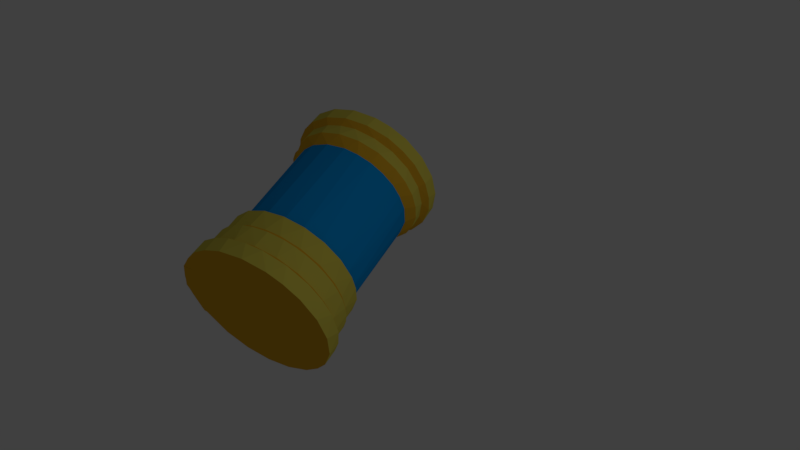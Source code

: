 # Source: life_tank.blend  (saved by Blender 2.79.0; exported with 4.5.12 LTS)
import bpy
from mathutils import Matrix  # noqa: F401  (used for matrix-valued properties, if any)

bpy.ops.wm.read_factory_settings(use_empty=True)
scene = bpy.context.scene
scene.name = 'Scene'

# ---- collections
col_collection_1 = bpy.data.collections.new('Collection 1'); scene.collection.children.link(col_collection_1)

# ---- materials (node trees are filled in below, after node groups)
mat_material_001 = bpy.data.materials.new('Material.001')
mat_material_001.alpha_threshold = 0.0
mat_material_001.use_transparent_shadow = False
mat_material_001.diffuse_color = (0.7991, 0.4342, 0.02519, 1.0)
mat_material_001.roughness = 0.5
mat_material_001.specular_intensity = 0.0
mat_material_002 = bpy.data.materials.new('Material.002')
mat_material_002.alpha_threshold = 0.0
mat_material_002.use_transparent_shadow = False
mat_material_002.diffuse_color = (0.04971, 0.4233, 0.7991, 1.0)
mat_material_002.roughness = 0.5
mat_material_002.specular_intensity = 0.0
mat_material_003 = bpy.data.materials.new('Material.003')
mat_material_003.alpha_threshold = 0.0
mat_material_003.use_transparent_shadow = False
mat_material_003.diffuse_color = (0.723, 0.619, 0.08508, 1.0)
mat_material_003.specular_color = (1.0, 0.9047, 0.2542)
mat_material_003.roughness = 0.5
mat_material_003.specular_intensity = 0.0
mat_material_004 = bpy.data.materials.new('Material.004')
mat_material_004.alpha_threshold = 0.0
mat_material_004.use_transparent_shadow = False
mat_material_004.diffuse_color = (0.0137, 0.1845, 0.7991, 1.0)
mat_material_004.roughness = 0.5
mat_material_004.specular_intensity = 0.0
mat_material_005 = bpy.data.materials.new('Material.005')
mat_material_005.alpha_threshold = 0.0
mat_material_005.use_transparent_shadow = False
mat_material_005.diffuse_color = (0.004025, 0.3185, 0.7991, 1.0)
mat_material_005.roughness = 0.5
mat_material_005.specular_intensity = 0.0

# ---- material node trees

# ---- world
world_world = bpy.data.worlds.new('World'); scene.world = world_world
world_world.color = (0.05088, 0.05088, 0.05088)
world_world.use_sun_shadow = False
world_world.sun_shadow_jitter_overblur = 0.0
world_world.cycles.sampling_method = 'MANUAL'

# ---- cameras
cam_camera = bpy.data.cameras.new('Camera')
cam_camera.clip_end = 100.0
cam_camera.lens = 35.0
cam_camera.sensor_width = 32.0
cam_camera.sensor_height = 18.0
cam_camera.ortho_scale = 7.314
cam_camera.dof.focus_distance = 0.0
cam_camera.dof.aperture_fstop = 128.0

# ---- lights
light_lamp = bpy.data.lights.new('Lamp', 'POINT')
light_lamp.transmission_factor = 0.0
light_lamp.cutoff_distance = 30.0
light_lamp.energy = 100.0
light_lamp.shadow_buffer_clip_start = 1.001
light_lamp.shadow_soft_size = 0.1
light_lamp.shadow_maximum_resolution = 0.006
light_lamp.use_absolute_resolution = True

# ---- meshes
me_cylinder = bpy.data.meshes.new('Cylinder')
me_cylinder.from_pydata([(0.0, 1.0, -0.03489), (0.2205, 0.9783, -0.2381), (0.2451, 0.9724, -0.03552), (0.454, 0.891, -0.2381), (0.454, 0.891, -0.03489), (0.6405, 0.7715, -0.2381), (0.6618, 0.7533, -0.03485), (0.809, 0.5878, -0.2381), (0.9511, 0.309, -0.03489), (0.9908, 0.1522, -0.0567), (0.9909, -0.1534, -0.05675), (0.9511, -0.309, -0.03489), (0.8661, -0.5105, -0.03536), (0.6618, -0.7534, -0.2381), (0.6405, -0.7715, -0.03485), (0.3967, -0.921, -0.2381), (0.3708, -0.9317, -0.03485), (0.09263, -0.9985, -0.2381), (0.0647, -1.001, -0.03485), (-0.2205, -0.9783, -0.2381), (-0.2451, -0.9724, -0.03552), (-0.512, -0.8623, -0.2381), (-0.454, -0.891, -0.03489), (-0.7071, -0.7071, -0.2381), (-0.6599, -0.7551, -0.03552), (-0.8476, -0.5358, -0.2381), (-0.8588, -0.518, -0.03459), (-0.9717, -0.2477, -0.2381), (-0.9511, -0.309, -0.03489), (-1.001, 0.06471, -0.2381), (-1.001, -0.0647, -0.03485), (-0.9317, 0.3708, -0.2381), (-0.9724, 0.2451, -0.03552), (-0.891, 0.454, -0.03489), (-0.7715, 0.6405, -0.2381), (-0.7533, 0.6618, -0.03485), (-0.5878, 0.809, -0.2381), (-0.3967, 0.921, -0.2381), (-0.512, 0.8622, -0.03485), (-0.09263, 0.9985, -0.2381), (-0.2204, 0.9782, -0.03485), (-0.06235, 0.9264, 0.01668), (0.2254, 0.9007, 0.01803), (0.4941, 0.7861, 0.01668), (0.7103, 0.5981, 0.01753), (0.8602, 0.3497, 0.01693), (0.9145, 0.1448, 0.01726), (0.8659, -0.3372, 0.0158), (0.7018, -0.608, 0.01753), (0.5442, -0.7491, 0.01726), (0.3493, -0.8604, 0.01753), (0.06633, -0.9262, 0.01753), (-0.2254, -0.9007, 0.01803), (-0.4941, -0.7861, 0.01668), (-0.7118, -0.5963, 0.01803), (-0.8618, -0.3456, 0.01668), (-0.9145, -0.1448, 0.01726), (-0.9245, 0.08577, 0.01729), (-0.8537, 0.365, 0.01668), (-0.7491, 0.5442, 0.01726), (-0.5931, 0.7144, 0.01729), (-0.3433, 0.8627, 0.01729), (0.1448, 0.9145, 0.2544), (0.9145, -0.1448, 0.2367), (0.7491, -0.5442, 0.2544), (-0.8806, -0.2861, 0.2544), (-0.07649, 0.9255, 0.2531), (0.2861, 0.8806, 0.2544), (0.4203, 0.825, 0.2544), (0.5442, 0.7491, 0.2544), (0.6547, 0.6547, 0.2544), (0.7491, 0.5442, 0.2544), (0.825, 0.4203, 0.2544), (0.8806, 0.2861, 0.2544), (0.9148, 0.145, 0.4468), (0.9258, 0.000198, 0.3839), (0.9145, -0.1448, 0.4471), (0.8806, -0.2861, 0.2544), (0.825, -0.4203, 0.2544), (0.6547, -0.6547, 0.2544), (0.5442, -0.7491, 0.2544), (0.4203, -0.825, 0.2544), (0.2861, -0.8806, 0.2544), (0.1448, -0.9145, 0.2544), (-5.357e-07, -0.9259, 0.2544), (-0.1448, -0.9145, 0.2544), (-0.2861, -0.8806, 0.2544), (-0.4203, -0.825, 0.2544), (-0.5442, -0.7491, 0.2544), (-0.6547, -0.6547, 0.2544), (-0.7491, -0.5442, 0.2544), (-0.825, -0.4203, 0.2544), (-0.9145, -0.1448, 0.2544), (-0.9259, 1.199e-06, 0.2544), (-0.9145, 0.1448, 0.2544), (-0.8806, 0.2861, 0.2544), (-0.825, 0.4203, 0.2544), (-0.7491, 0.5442, 0.2544), (-0.6547, 0.6547, 0.2544), (-0.5442, 0.7491, 0.2544), (-0.4203, 0.825, 0.2544), (-0.2861, 0.8806, 0.2544), (4.772e-09, 0.8899, 0.2966), (0.2169, 0.8657, 0.2956), (0.4692, 0.7593, 0.2968), (0.6809, 0.5771, 0.2968), (0.7929, 0.404, 0.2966), (0.8464, 0.275, 0.2966), (0.879, 0.1392, 0.4892), (0.8899, -1.022e-07, 0.4277), (0.879, -0.1392, 0.4892), (0.8464, -0.275, 0.2966), (0.7573, -0.4722, 0.2978), (0.5728, -0.6843, 0.2956), (0.404, -0.7929, 0.2966), (0.1962, -0.8706, 0.2966), (-0.07886, -0.8889, 0.2956), (-0.275, -0.8464, 0.2966), (-0.4738, -0.7563, 0.2956), (-0.6809, -0.5771, 0.2968), (-0.8271, -0.3352, 0.2978), (-0.8903, -0.06117, 0.2956), (-0.879, 0.1392, 0.2966), (-0.8211, 0.3497, 0.2956), (-0.6741, 0.5848, 0.2978), (-0.4556, 0.7673, 0.2966), (-0.1997, 0.8698, 0.2956), (-0.08244, 0.8886, 0.5489), (0.1962, 0.8706, 0.5489), (0.4556, 0.7673, 0.5489), (0.6704, 0.589, 0.5489), (0.8254, 0.3419, 0.5489), (0.8899, 0.05075, 0.5489), (0.8707, -0.1955, 0.5489), (0.7673, -0.4556, 0.5489), (0.589, -0.6704, 0.5489), (0.404, -0.7929, 0.5489), (0.2204, -0.8648, 0.5489), (-7.228e-07, -0.8899, 0.5489), (-0.2081, -0.8669, 0.5489), (-0.4556, -0.7673, 0.5489), (-0.6293, -0.6293, 0.5489), (-0.7543, -0.4769, 0.5489), (-0.8648, -0.2204, 0.5489), (-0.8899, 1.326e-06, 0.5489), (-0.8706, 0.1962, 0.5489), (-0.7673, 0.4556, 0.5489), (-0.589, 0.6704, 0.5489), (-0.353, 0.8196, 0.5489), (0.9202, 0.05552, 0.4471), (0.8844, 0.05271, 0.4892), (0.9202, -0.06099, 0.4471), (0.8844, -0.05817, 0.4892), (1.045, -0.001233, -0.2386), (1.019, -0.1032, -0.2366), (1.022, -0.09926, 0.00604), (0.9145, 0.1448, 0.2367), (1.027, -0.0003999, 0.2844), (1.047, -0.003147, 0.1266), (0.9144, -0.1453, 0.01731), (1.019, -0.09519, 0.1857), (1.022, 0.157, -0.2261), (1.018, 0.1058, -0.02332), (1.012, -0.1562, -0.2365), (1.02, -0.1477, 0.02243), (1.019, 0.1112, -0.2358), (1.019, 0.1423, 0.1917), (1.02, -0.1443, 0.193), (1.019, 0.1032, 0.184), (1.032, 0.0005228, 0.3393), (0.8928, 0.4483, -0.07203), (0.9511, 0.309, -0.06321), (0.9879, 0.1563, -0.2381), (0.9352, -0.3512, -0.06161), (0.8925, -0.4501, -0.07717), (0.8941, -0.455, -0.2381), (0.8282, -0.3824, -0.238), (0.8748, 0.4924, -0.03539), (0.7664, 0.3824, -0.238), (0.9001, 0.4534, -0.2381), (0.922, -0.454, -0.2381), (0.9229, 0.4508, -0.07665), (1.019, 0.1524, -0.0632), (0.9573, 0.3694, -0.105), (0.9732, 0.3349, -0.06204), (1.019, -0.1537, -0.0632), (0.9724, -0.3368, -0.06214), (0.9234, -0.4512, -0.07669), (0.9503, -0.3836, -0.2373), (0.9506, 0.3841, -0.237), (0.9472, 0.3808, -0.2382), (1.015, 0.1563, -0.235), (1.016, -0.1541, -0.09942), (0.9472, -0.3807, -0.2382), (0.96, -0.3795, -0.1619), (1.014, 0.1537, -0.09891), (0.9592, 0.3796, -0.168), (0.9589, -0.3724, -0.1034), (-0.05563, 0.8603, 0.5489), (0.2129, 0.8354, 0.5489), (0.4607, 0.7287, 0.5489), (0.6633, 0.5507, 0.5489), (0.801, 0.3187, 0.5489), (0.8603, 0.05563, 0.5489), (0.8354, -0.2129, 0.5489), (0.7287, -0.4607, 0.5489), (0.5507, -0.6633, 0.5489), (0.3187, -0.801, 0.5489), (0.1345, -0.8491, 0.5489), (-0.07964, -0.8584, 0.5489), (-0.2657, -0.8176, 0.5489), (-0.4607, -0.7287, 0.5489), (-0.6633, -0.5507, 0.5489), (-0.801, -0.3187, 0.5489), (-0.8491, -0.1345, 0.5489), (-0.8584, 0.07964, 0.5489), (-0.8176, 0.2657, 0.5489), (-0.7287, 0.4607, 0.5489), (-0.6079, 0.6079, 0.5489), (-0.4401, 0.7413, 0.5489), (-0.2657, 0.8176, 0.5489), (-0.07963, 0.8584, 0.4964), (0.1895, 0.841, 0.4964), (0.4401, 0.7413, 0.4964), (0.6476, 0.569, 0.4964), (0.7918, 0.341, 0.4964), (0.8491, 0.1345, 0.4964), (0.8603, -0.05563, 0.4964), (0.801, -0.3187, 0.4964), (0.6955, -0.5053, 0.4964), (0.569, -0.6476, 0.4964), (0.341, -0.7918, 0.4964), (0.1345, -0.8491, 0.4964), (-0.05563, -0.8603, 0.4964), (-0.2657, -0.8176, 0.4964), (-0.4401, -0.7413, 0.4964), (-0.6476, -0.569, 0.4964), (-0.7918, -0.341, 0.4964), (-0.8491, -0.1345, 0.4964), (-0.8603, 0.05563, 0.4964), (-0.8176, 0.2657, 0.4964), (-0.7413, 0.4401, 0.4964), (-0.569, 0.6476, 0.4964), (-0.341, 0.7918, 0.4964), (0.0006247, -0.01668, 0.6794), (0.3642, -0.2809, 0.9571), (-0.1383, -0.4441, 0.9571), (-0.4488, -0.01668, 0.9571), (-0.1383, 0.4108, 0.9571), (0.3642, 0.2475, 0.9571), (0.1395, -0.4441, 1.407), (-0.363, -0.2809, 1.407), (-0.363, 0.2475, 1.407), (0.1395, 0.4108, 1.407), (0.4501, -0.01668, 1.407), (0.0006247, -0.01668, 1.684), (-0.08101, -0.2679, 0.7544), (0.2143, -0.172, 0.7544), (0.1327, -0.4232, 0.9177), (0.4281, -0.01668, 0.9177), (0.2143, 0.1386, 0.7544), (-0.2635, -0.01668, 0.7544), (-0.3452, -0.2679, 0.9177), (-0.08101, 0.2346, 0.7544), (-0.3452, 0.2346, 0.9177), (0.1327, 0.3898, 0.9177), (0.4785, -0.172, 1.182), (0.4785, 0.1386, 1.182), (0.0006247, -0.5192, 1.182), (0.296, -0.4232, 1.182), (-0.4773, -0.172, 1.182), (-0.2947, -0.4232, 1.182), (-0.2947, 0.3898, 1.182), (-0.4773, 0.1386, 1.182), (0.296, 0.3898, 1.182), (0.0006247, 0.4858, 1.182), (0.3464, -0.2679, 1.446), (-0.1315, -0.4232, 1.446), (-0.4268, -0.01668, 1.446), (-0.1315, 0.3898, 1.446), (0.3464, 0.2346, 1.446), (0.08226, -0.2679, 1.609), (0.2648, -0.01668, 1.609), (-0.2131, -0.172, 1.609), (-0.2131, 0.1386, 1.609), (0.08226, 0.2346, 1.609), (-0.05274, 0.8157, 0.4964), (0.2019, 0.7921, 0.4964), (0.4368, 0.6909, 0.4964), (0.5764, 0.5764, 0.4964), (0.7029, 0.4173, 0.4964), (0.7752, 0.2519, 0.4964), (0.8157, 0.05274, 0.4964), (0.8051, -0.1275, 0.4964), (0.7507, -0.3233, 0.4964), (0.6141, -0.5395, 0.4964), (0.4173, -0.7029, 0.4964), (0.1797, -0.7974, 0.4964), (-0.07551, -0.8139, 0.4964), (-0.3233, -0.7507, 0.4964), (-0.5395, -0.6141, 0.4964), (-0.6595, -0.4791, 0.4964), (-0.7595, -0.3022, 0.4964), (-0.8157, -0.05274, 0.4964), (-0.7921, 0.2019, 0.4964), (-0.6909, 0.4368, 0.4964), (-0.5221, 0.6289, 0.4964), (-0.3022, 0.7595, 0.4964), (-0.07189, 0.8143, 1.871), (0.1851, 0.7962, 1.869), (0.4205, 0.701, 1.871), (0.5764, 0.5764, 1.87), (0.6929, 0.4337, 1.871), (0.7921, 0.2019, 1.87), (0.8157, -0.05274, 1.87), (0.7595, -0.3022, 1.87), (0.6289, -0.5221, 1.87), (0.4791, -0.6595, 1.87), (0.32, -0.7522, 1.871), (0.1275, -0.8051, 1.87), (-0.05638, -0.8155, 1.871), (-0.2519, -0.7752, 1.87), (-0.4205, -0.701, 1.871), (-0.5764, -0.5764, 1.87), (-0.6929, -0.4337, 1.871), (-0.7935, -0.1966, 1.869), (-0.8155, 0.05638, 1.871), (-0.7752, 0.2519, 1.87), (-0.701, 0.4205, 1.871), (-0.5764, 0.5764, 1.87), (-0.4291, 0.6959, 1.87), (-0.2519, 0.7752, 1.87), (0.06487, 0.9021, 1.993), (0.3431, 0.8389, 1.996), (0.59, 0.6869, 1.994), (0.7304, 0.5307, 1.994), (0.8602, 0.2822, 1.994), (0.8917, 0.1412, 1.994), (0.9033, -0.07515, 1.996), (0.8586, -0.279, 1.994), (0.7344, -0.5301, 1.994), (0.6384, -0.6384, 1.994), (0.4657, -0.7764, 1.996), (0.279, -0.8586, 1.994), (0.06244, -0.9032, 1.996), (-0.1412, -0.8917, 1.994), (-0.3544, -0.8331, 1.996), (-0.5307, -0.7304, 1.994), (-0.694, -0.5814, 1.996), (-0.8044, -0.4099, 1.994), (-0.8823, -0.203, 1.996), (-0.9028, 1.336e-06, 1.994), (-0.8809, 0.2052, 1.993), (-0.8044, 0.4099, 1.994), (-0.6917, 0.5827, 1.993), (-0.477, 0.7707, 1.996), (-0.2089, 0.8811, 1.994), (0.1412, 0.8917, 2.145), (-0.07111, 0.9036, 2.147), (0.3461, 0.8356, 2.145), (0.5886, 0.6892, 2.145), (0.7734, 0.4689, 2.144), (0.8586, 0.279, 2.145), (0.9015, 0.08363, 2.145), (0.8917, -0.1412, 2.145), (0.8356, -0.3461, 2.145), (0.6966, -0.5783, 2.145), (0.4802, -0.7676, 2.144), (0.2171, -0.879, 2.145), (-6.957e-07, -0.9028, 2.145), (-0.2056, -0.8818, 2.145), (-0.4644, -0.7772, 2.146), (-0.683, -0.5943, 2.144), (-0.8342, -0.3519, 2.145), (-0.9017, -0.08105, 2.146), (-0.8813, 0.2116, 2.145), (-0.7652, 0.4838, 2.145), (-0.5783, 0.6966, 2.145), (-0.3421, 0.8372, 2.144), (0.08812, 0.9803, 2.206), (0.385, 0.9058, 2.204), (0.6475, 0.7413, 2.206), (0.794, 0.5769, 2.205), (0.9145, 0.3639, 2.205), (0.9694, 0.1535, 2.205), (0.9802, -0.07714, 2.205), (0.9334, -0.3033, 2.205), (0.8344, -0.522, 2.204), (0.635, -0.7507, 2.204), (0.3867, -0.9051, 2.206), (0.09092, -0.98, 2.205), (-0.2164, -0.9601, 2.205), (-0.4456, -0.8745, 2.205), (-0.6441, -0.7443, 2.205), (-0.8359, -0.5177, 2.204), (-0.9574, -0.2328, 2.206), (-0.9815, 1.421e-06, 2.205), (-0.9544, 0.2404, 2.206), (-0.8359, 0.5197, 2.205), (-0.694, 0.694, 2.205), (-0.5049, 0.8449, 2.206), (-0.2209, 0.9591, 2.204), (0.06752, 0.9819, 2.376), (0.3697, 0.9122, 2.376), (0.6335, 0.7533, 2.376), (0.8353, 0.5207, 2.376), (0.9553, 0.2371, 2.376), (0.9815, -1.551e-07, 2.376), (0.9561, -0.2295, 2.376), (0.8443, -0.506, 2.376), (0.694, -0.694, 2.376), (0.5025, -0.8463, 2.376), (0.2187, -0.9596, 2.375), (-0.08692, -0.9804, 2.376), (-0.3763, -0.9084, 2.376), (-0.5769, -0.794, 2.376), (-0.7558, -0.6305, 2.375), (-0.9122, -0.3697, 2.376), (-0.9799, -0.08116, 2.376), (-0.9601, 0.2164, 2.376), (-0.8463, 0.5025, 2.376), (-0.6496, 0.7394, 2.376), (-0.4456, 0.8745, 2.376), (-0.2408, 0.9543, 2.375), (-0.06215, 0.9162, 2.418), (0.2097, 0.8937, 2.418), (0.4779, 0.7854, 2.418), (0.6949, 0.5998, 2.418), (0.8482, 0.3545, 2.418), (0.9163, 0.06677, 2.418), (0.8928, -0.2144, 2.419), (0.8161, -0.4158, 2.418), (0.7011, -0.5925, 2.418), (0.5384, -0.741, 2.418), (0.3467, -0.8508, 2.418), (0.06677, -0.9163, 2.418), (-0.2144, -0.8928, 2.419), (-0.4158, -0.8161, 2.418), (-0.596, -0.6978, 2.418), (-0.7841, -0.4805, 2.418), (-0.8923, -0.2142, 2.418), (-0.916, 1.353e-06, 2.418), (-0.8946, 0.2093, 2.418), (-0.7861, 0.4755, 2.418), (-0.5948, 0.701, 2.418), (-0.3396, 0.8534, 2.418), (-0.08202, 0.8841, 2.37), (0.2075, 0.8643, 2.37), (0.4635, 0.7563, 2.37), (0.6759, 0.5773, 2.37), (0.8472, 0.2753, 2.37), (0.886, -0.05729, 2.37), (0.8421, -0.2736, 2.37), (0.7113, -0.5387, 2.37), (0.4635, -0.7563, 2.37), (0.2193, -0.8603, 2.37), (-0.05729, -0.886, 2.37), (-0.3893, -0.8029, 2.37), (-0.7113, -0.5387, 2.37), (-0.8643, -0.2075, 2.37), (-0.8784, 0.157, 2.37), (-0.7505, 0.4744, 2.37), (-0.5761, 0.6745, 2.37), (-0.3512, 0.8154, 2.37), (-0.1617, 0.7468, 2.37), (0.2487, 0.7169, 2.37), (0.4984, 0.5673, 2.37), (0.675, 0.3439, 2.37), (0.7537, 0.05931, 2.37), (0.6992, -0.3082, 2.37), (0.4338, -0.6226, 2.37), (0.04285, -0.7629, 2.37), (-0.3578, -0.6692, 2.37), (-0.5736, -0.4899, 2.37), (-0.7388, -0.195, 2.37), (-0.7231, 0.235, 2.37), (-0.5259, 0.5471, 2.37), (-0.1866, 0.7069, 2.39), (0.1689, 0.7033, 2.389), (0.4261, 0.5864, 2.389), (0.6107, 0.3861, 2.389), (0.7147, 0.1278, 2.389), (0.6949, -0.2107, 2.389), (0.4872, -0.5451, 2.39), (0.07369, -0.7273, 2.39), (-0.2768, -0.6683, 2.389), (-0.5235, -0.5031, 2.389), (-0.7145, -0.1547, 2.39), (-0.6738, 0.2791, 2.389), (-0.4769, 0.5428, 2.389), (-0.1188, 0.6647, 2.389), (0.1477, 0.6554, 2.389), (0.3977, 0.5473, 2.389), (0.5777, 0.343, 2.389), (0.6554, 0.1477, 2.389), (0.669, -0.06206, 2.389), (0.617, -0.2657, 2.389), (0.5047, -0.4434, 2.389), (0.2946, -0.6076, 2.389), (-0.01337, -0.6751, 2.389), (-0.2657, -0.617, 2.389), (-0.4434, -0.5047, 2.389), (-0.5777, -0.343, 2.389), (-0.6554, -0.1477, 2.389), (-0.6647, 0.1188, 2.389), (-0.5679, 0.359, 2.389), (-0.3962, 0.5453, 2.389), (0.05277, 0.6705, 2.273), (0.3184, 0.5954, 2.273), (0.5453, 0.3962, 2.273), (0.651, 0.1659, 2.273), (0.6704, -0.04335, 2.273), (0.6242, -0.2484, 2.273), (0.5169, -0.4291, 2.273), (0.3184, -0.5954, 2.273), (0.06206, -0.669, 2.273), (-0.1477, -0.6554, 2.273), (-0.386, -0.554, 2.273), (-0.5679, -0.359, 2.273), (-0.651, -0.1659, 2.273), (-0.6704, 0.04335, 2.273), (-0.6242, 0.2484, 2.273), (-0.5169, 0.4291, 2.273), (-0.3514, 0.5735, 2.273), (-0.1567, 0.6526, 2.273), (0.8044, 0.4099, 2.043), (0.8586, 0.279, 2.043), (0.7304, 0.5307, 2.043), (0.8586, -0.279, 2.046), (0.7363, -0.5279, 2.046), (0.6676, 0.5129, 1.995), (0.7853, 0.2695, 1.995), (0.7853, -0.2695, 1.995), (0.6682, -0.5118, 1.995), (0.7901, -0.2714, 2.045), (0.6614, -0.5126, 2.045), (0.6614, 0.5126, 2.042), (0.7895, 0.2727, 2.042), (1.014, 0.1238, 2.263), (0.7372, 0.1361, 2.227), (0.7372, 0.08083, 2.307), (1.014, 0.0144, 2.333), (0.7372, -0.03656, 2.329), (1.014, -0.08909, 2.299), (0.7372, -0.1211, 2.261), (1.014, -0.1422, 2.205), (0.7372, -0.1394, 2.177), (1.014, -0.1022, 2.093), (0.7372, -0.0975, 2.088), (1.014, -0.01387, 2.051), (0.7372, -0.00759, 2.05), (1.014, 0.08146, 2.075), (0.7372, 0.06605, 2.068), (1.014, 0.1362, 2.155), (0.7372, 0.128, 2.129), (1.03, 0.1015, 2.242), (1.03, 0.05318, 2.29), (1.03, -0.01486, 2.304), (1.03, -0.08394, 2.266), (1.03, -0.1141, 2.191), (1.03, -0.0848, 2.117), (1.03, -0.01832, 2.078), (1.03, 0.05186, 2.091), (1.03, 0.1078, 2.149), (1.008, 0.07632, 2.243), (1.008, 0.0002872, 2.281), (1.008, -0.0741, 2.245), (1.008, -0.07788, 2.137), (1.008, 0.01446, 2.101), (1.008, 0.08221, 2.149), (1.008, 0.009009, 2.212), (1.008, -0.01925, 2.199), (1.008, -0.01283, 2.174), (1.008, 0.01797, 2.177), (1.02, 0.008972, 2.203), (1.02, -0.01528, 2.194), (1.02, 0.007729, 2.176)], [], [(8, 9, 171), (10, 11, 173), (12, 174, 173), (174, 12, 175), (24, 23, 21), (30, 29, 27), (32, 31, 29), (38, 37, 36), (40, 39, 37), (38, 61, 40), (30, 56, 57), (40, 61, 41), (35, 59, 60), (4, 43, 6), (30, 57, 32), (40, 41, 0), (26, 54, 55), (35, 60, 38), (32, 57, 58), (10, 164, 159), (38, 60, 61), (6, 44, 177), (12, 48, 14), (22, 53, 24), (62, 103, 67), (79, 113, 80), (68, 104, 69), (82, 115, 83), (70, 105, 71), (95, 123, 96), (97, 124, 98), (99, 125, 100), (87, 118, 88), (101, 126, 66), (89, 119, 90), (1, 39, 0, 2), (78, 112, 64), (142, 212, 213), (125, 148, 126), (110, 133, 111), (126, 127, 102), (119, 142, 120), (120, 143, 121), (122, 145, 123), (123, 146, 124), (116, 138, 139), (106, 131, 107), (116, 139, 117), (108, 131, 132), (124, 147, 125), (165, 162, 153), (158, 160, 155), (158, 157, 160), (168, 157, 158), (75, 156, 74), (162, 166, 168), (159, 167, 63), (186, 185, 10, 173), (183, 196, 178), (163, 193, 176), (176, 193, 194), (9, 195, 182), (171, 184, 170), (197, 188, 176), (181, 189, 179), (178, 179, 189), (170, 181, 179), (175, 180, 187), (196, 191, 190), (144, 215, 145), (145, 215, 216), (138, 209, 139), (147, 218, 219), (147, 219, 148), (141, 212, 142), (226, 292, 227), (204, 228, 205), (218, 242, 219), (203, 227, 204), (219, 243, 220), (244, 257, 256), (245, 257, 259), (244, 256, 261), (244, 261, 263), (244, 263, 260), (245, 259, 266), (246, 258, 268), (247, 262, 270), (248, 264, 272), (249, 265, 274), (245, 266, 269), (246, 268, 271), (247, 270, 273), (248, 272, 275), (249, 274, 267), (250, 276, 281), (251, 277, 283), (252, 278, 284), (253, 279, 285), (254, 280, 282), (282, 285, 255), (282, 280, 285), (280, 253, 285), (285, 284, 255), (285, 279, 284), (279, 252, 284), (284, 283, 255), (284, 278, 283), (278, 251, 283), (283, 281, 255), (283, 277, 281), (277, 250, 281), (281, 282, 255), (281, 276, 282), (276, 254, 282), (267, 280, 254), (267, 274, 280), (274, 253, 280), (275, 279, 253), (275, 272, 279), (272, 252, 279), (273, 278, 252), (273, 270, 278), (270, 251, 278), (271, 277, 251), (271, 268, 277), (268, 250, 277), (269, 276, 250), (269, 266, 276), (266, 254, 276), (274, 275, 253), (274, 265, 275), (265, 248, 275), (272, 273, 252), (272, 264, 273), (264, 247, 273), (270, 271, 251), (270, 262, 271), (262, 246, 271), (268, 269, 250), (268, 258, 269), (258, 245, 269), (266, 267, 254), (266, 259, 267), (259, 249, 267), (260, 265, 249), (260, 263, 265), (263, 248, 265), (263, 264, 248), (263, 261, 264), (261, 247, 264), (261, 262, 247), (261, 256, 262), (256, 246, 262), (259, 260, 249), (259, 257, 260), (257, 244, 260), (256, 258, 246), (256, 257, 258), (257, 245, 258), (292, 314, 293), (230, 296, 231), (231, 296, 297), (239, 304, 240), (231, 297, 232), (224, 289, 290), (224, 290, 225), (312, 335, 336), (301, 324, 302), (302, 325, 303), (303, 326, 304), (296, 318, 297), (291, 313, 292), (306, 330, 307), (299, 322, 300), (313, 336, 337), (321, 346, 322), (331, 356, 308), (323, 348, 324), (315, 339, 340), (316, 340, 341), (309, 333, 310), (317, 342, 318), (319, 344, 320), (361, 383, 362), (354, 376, 377), (345, 370, 346), (355, 377, 378), (346, 371, 347), (355, 378, 356), (373, 349, 348, 372), (528, 365, 529), (356, 358, 332), (332, 358, 357), (349, 373, 350), (350, 374, 351), (343, 368, 344), (375, 376, 353, 352), (353, 376, 354), (377, 399, 400), (363, 384, 385), (377, 400, 378), (378, 401, 358), (358, 401, 379), (372, 394, 373), (366, 387, 388), (373, 395, 374), (367, 388, 389), (367, 389, 368), (368, 390, 369), (361, 382, 383), (413, 436, 414), (391, 413, 414), (383, 406, 384), (399, 421, 400), (385, 407, 408), (393, 415, 416), (393, 416, 394), (394, 416, 417), (395, 417, 418), (388, 410, 411), (395, 418, 396), (389, 411, 412), (390, 412, 413), (382, 405, 383), (428, 450, 429), (414, 436, 437), (406, 429, 407), (422, 445, 423), (415, 438, 416), (423, 445, 424), (417, 439, 440), (409, 432, 410), (402, 425, 403), (403, 426, 404), (411, 434, 412), (404, 427, 405), (405, 428, 406), (460, 474, 475), (437, 457, 438), (429, 451, 430), (431, 453, 432), (433, 454, 434), (434, 455, 435), (435, 456, 436), (450, 468, 451), (451, 468, 469), (451, 469, 452), (461, 475, 476), (452, 469, 453), (461, 476, 462), (453, 470, 454), (458, 473, 474), (458, 474, 459), (449, 467, 450), (475, 488, 476), (472, 485, 486), (472, 486, 473), (469, 483, 470), (465, 478, 479), (465, 479, 466), (488, 504, 505), (489, 506, 477), (486, 501, 502), (483, 498, 484), (515, 499, 498, 514), (492, 509, 493), (504, 521, 505), (505, 522, 506), (499, 516, 500), (500, 517, 501), (491, 507, 508), (492, 508, 509), (529, 534, 528), (530, 536, 537), (532, 534, 533), (335, 530, 336), (539, 538, 553), (540, 541, 538), (542, 543, 541), (544, 545, 543), (554, 553, 551), (543, 557, 541), (541, 557, 556), (545, 559, 558), (543, 558, 557), (549, 561, 547), (538, 556, 555), (557, 565, 556), (561, 567, 560), (558, 566, 557), (561, 568, 567), (559, 566, 558), (562, 568, 561), (556, 564, 555), (559, 567, 566), (556, 565, 564), (569, 573, 568), (565, 570, 564), (566, 571, 570), (564, 573, 569), (564, 570, 573), (575, 576, 574), (573, 576, 572), (572, 575, 571), (572, 576, 575), (570, 574, 573), (3, 1, 2, 4), (5, 3, 4, 6), (7, 5, 6, 177), (177, 170, 179, 7), (171, 170, 177, 8), (13, 175, 12, 14), (162, 158, 153), (15, 13, 14, 16), (17, 15, 16, 18), (19, 17, 18, 20), (21, 19, 20, 22), (25, 23, 24, 26), (22, 24, 21), (27, 25, 26, 28), (34, 31, 33, 35), (28, 30, 27), (30, 32, 29), (32, 33, 31), (36, 34, 35, 38), (38, 40, 37), (33, 32, 58), (40, 0, 39), (56, 30, 28, 55), (153, 154, 163, 176, 175, 13, 15, 17, 19, 21, 23, 25, 27, 29, 31, 34, 36, 37, 39, 1, 3, 5, 7, 179, 178, 172, 165), (44, 70, 71), (59, 35, 33, 58), (177, 44, 45), (14, 48, 49), (24, 53, 54), (42, 43, 4, 2), (159, 47, 11, 10), (52, 20, 18, 51), (50, 16, 14, 49), (45, 8, 177), (46, 9, 8, 45), (26, 24, 54), (12, 11, 47), (52, 53, 22, 20), (6, 43, 44), (12, 47, 48), (42, 2, 0, 41), (51, 18, 16, 50), (72, 45, 44, 71), (28, 26, 55), (58, 95, 96), (51, 83, 84), (97, 59, 58, 96), (85, 52, 51, 84), (98, 60, 59, 97), (45, 72, 73), (52, 85, 86), (45, 73, 74, 156, 46), (87, 53, 52, 86), (60, 98, 99), (100, 61, 60, 99), (89, 54, 53, 88), (53, 87, 88), (61, 100, 101), (66, 41, 61, 101), (159, 63, 47), (91, 55, 54, 90), (54, 89, 90), (64, 48, 47, 78), (62, 42, 41, 66), (92, 56, 55, 65), (55, 91, 65), (48, 64, 79), (42, 62, 67), (80, 49, 48, 79), (68, 43, 42, 67), (93, 57, 56, 92), (81, 50, 49, 80), (70, 44, 43, 69), (43, 68, 69), (57, 93, 94), (50, 81, 82), (95, 58, 57, 94), (83, 51, 50, 82), (75, 151, 76, 63), (75, 74, 149), (77, 47, 63, 76), (140, 118, 117, 139), (47, 77, 78), (120, 121, 92, 65), (104, 68, 67, 103), (114, 81, 80, 113), (93, 92, 121), (122, 94, 93, 121), (114, 115, 82, 81), (105, 70, 69, 104), (122, 123, 95, 94), (115, 116, 84, 83), (106, 72, 71, 105), (124, 97, 96, 123), (107, 73, 72, 106), (85, 84, 116), (117, 86, 85, 116), (107, 108, 74, 73), (124, 125, 99, 98), (117, 118, 87, 86), (108, 150, 149, 74), (109, 152, 151, 75), (125, 126, 101, 100), (119, 89, 88, 118), (111, 77, 76, 110), (112, 78, 77, 111), (120, 91, 90, 119), (66, 126, 102), (102, 103, 62, 66), (112, 113, 79, 64), (65, 91, 120), (132, 109, 150), (150, 108, 132), (125, 147, 148), (132, 133, 110, 152, 109), (141, 119, 118, 140), (134, 112, 111, 133), (126, 148, 127), (119, 141, 142), (128, 103, 102, 127), (135, 113, 112, 134), (120, 142, 143), (129, 104, 103, 128), (136, 114, 113, 135), (121, 143, 144), (145, 122, 121, 144), (137, 115, 114, 136), (130, 105, 104, 129), (138, 116, 115, 137), (123, 145, 146), (131, 106, 105, 130), (109, 75, 149, 150), (124, 146, 147), (108, 107, 131), (110, 76, 151, 152), (169, 75, 63, 167), (154, 153, 158, 155), (164, 163, 154, 155), (165, 172, 161), (162, 168, 158), (9, 46, 166), (46, 156, 166), (165, 161, 166, 162), (167, 164, 155, 160), (167, 160, 157, 169), (169, 157, 168, 166), (169, 166, 156, 75), (10, 192, 164), (163, 164, 192), (159, 164, 167), (166, 161, 172, 195, 9), (195, 172, 191), (10, 185, 192), (174, 175, 187), (183, 178, 189), (197, 176, 194), (11, 12, 173), (195, 183, 184, 182), (186, 197, 192, 185), (188, 187, 180), (188, 197, 187), (197, 186, 187), (180, 175, 176, 188), (181, 184, 183), (181, 183, 189), (184, 171, 9, 182), (187, 186, 173, 174), (195, 191, 196, 183), (170, 184, 181), (194, 193, 163, 192), (190, 191, 172, 178), (192, 197, 194), (178, 196, 190), (198, 199, 128, 127), (205, 206, 135, 134), (143, 142, 213), (200, 129, 128, 199), (143, 213, 214), (214, 215, 144, 143), (207, 136, 135, 206), (201, 130, 129, 200), (137, 136, 207), (216, 217, 146, 145), (137, 207, 208), (208, 209, 138, 137), (202, 131, 130, 201), (218, 147, 146, 217), (203, 132, 131, 202), (139, 209, 210), (211, 140, 139, 210), (204, 133, 132, 203), (212, 141, 140, 211), (148, 219, 220), (198, 127, 148, 220), (205, 134, 133, 204), (237, 213, 212, 236), (222, 199, 198, 221), (205, 228, 229), (230, 206, 205, 229), (238, 214, 213, 237), (223, 200, 199, 222), (239, 215, 214, 238), (231, 207, 206, 230), (224, 201, 200, 223), (240, 216, 215, 239), (232, 208, 207, 231), (241, 217, 216, 240), (233, 209, 208, 232), (225, 202, 201, 224), (242, 218, 217, 241), (234, 210, 209, 233), (226, 203, 202, 225), (235, 211, 210, 234), (236, 212, 211, 235), (203, 226, 227), (219, 242, 243), (221, 198, 220, 243), (204, 227, 228), (307, 243, 242, 306), (294, 228, 227, 293), (235, 299, 300), (227, 292, 293), (236, 235, 300), (307, 286, 221, 243), (301, 302, 237, 236), (236, 300, 301), (295, 229, 228, 294), (287, 222, 221, 286), (303, 238, 237, 302), (230, 229, 295), (288, 223, 222, 287), (230, 295, 296), (289, 224, 223, 288), (239, 238, 303), (239, 303, 304), (304, 305, 241, 240), (297, 298, 233, 232), (306, 242, 241, 305), (225, 290, 291), (299, 234, 233, 298), (292, 226, 225, 291), (315, 294, 293, 314), (235, 234, 299), (307, 330, 331), (300, 322, 323), (308, 286, 307, 331), (324, 301, 300, 323), (316, 295, 294, 315), (309, 287, 286, 308), (317, 296, 295, 316), (302, 324, 325), (310, 288, 287, 309), (311, 289, 288, 310), (303, 325, 326), (296, 317, 318), (312, 290, 289, 311), (304, 326, 327), (297, 318, 319), (328, 305, 304, 327), (320, 298, 297, 319), (313, 291, 290, 312), (329, 306, 305, 328), (321, 299, 298, 320), (370, 345, 344, 369), (306, 329, 330), (299, 321, 322), (292, 313, 314), (345, 346, 321, 320), (328, 353, 354), (320, 344, 345), (313, 312, 336), (329, 328, 354), (355, 330, 329, 354), (337, 338, 314, 313), (356, 331, 330, 355), (322, 346, 347), (347, 348, 323, 322), (338, 339, 315, 314), (349, 350, 325, 324), (308, 356, 332), (324, 348, 349), (316, 315, 340), (309, 308, 332), (341, 342, 317, 316), (309, 332, 333), (351, 326, 325, 350), (343, 344, 319, 318), (310, 333, 334), (326, 351, 352), (318, 342, 343), (311, 310, 334), (327, 326, 352), (335, 312, 311, 334), (353, 328, 327, 352), (362, 526, 525, 361), (526, 362, 363, 337, 336), (372, 348, 347, 371), (355, 354, 377), (346, 370, 371), (338, 337, 363), (338, 363, 364), (338, 364, 365, 528, 339), (356, 378, 358), (340, 529, 366, 341), (529, 365, 366), (357, 359, 333, 332), (367, 342, 341, 366), (350, 373, 374), (360, 334, 333, 359), (375, 352, 351, 374), (368, 343, 342, 367), (334, 360, 361, 527, 335), (421, 399, 398, 420), (344, 368, 369), (525, 527, 361), (399, 377, 376, 398), (383, 384, 363, 362), (392, 371, 370, 391), (386, 365, 364, 385), (371, 392, 393), (364, 363, 385), (378, 400, 401), (372, 371, 393), (380, 359, 357, 379), (372, 393, 394), (365, 386, 387), (366, 365, 387), (357, 358, 379), (373, 394, 395), (380, 381, 360, 359), (367, 366, 388), (374, 395, 396), (396, 397, 375, 374), (382, 361, 360, 381), (368, 389, 390), (398, 376, 375, 397), (391, 370, 369, 390), (407, 385, 384, 406), (392, 391, 414), (415, 393, 392, 414), (400, 421, 422), (423, 401, 400, 422), (409, 387, 386, 408), (386, 385, 408), (402, 379, 401, 423), (410, 388, 387, 409), (395, 394, 417), (403, 380, 379, 402), (404, 381, 380, 403), (389, 388, 411), (419, 397, 396, 418), (405, 382, 381, 404), (390, 389, 412), (420, 398, 397, 419), (444, 445, 422, 421), (391, 390, 413), (383, 405, 406), (406, 428, 429), (437, 438, 415, 414), (430, 408, 407, 429), (430, 431, 409, 408), (416, 438, 439), (433, 411, 410, 432), (402, 423, 424), (417, 416, 439), (409, 431, 432), (402, 424, 425), (418, 417, 440), (441, 442, 419, 418), (403, 425, 426), (418, 440, 441), (411, 433, 434), (442, 443, 420, 419), (404, 426, 427), (412, 434, 435), (443, 444, 421, 420), (413, 412, 435), (405, 427, 428), (413, 435, 436), (463, 445, 444, 462), (437, 436, 457), (429, 450, 451), (446, 424, 445, 463), (438, 457, 458), (430, 451, 452), (452, 453, 431, 430), (439, 438, 458), (447, 425, 424, 446), (459, 440, 439, 458), (453, 454, 433, 432), (447, 448, 426, 425), (459, 460, 441, 440), (449, 427, 426, 448), (442, 441, 460), (434, 454, 455), (460, 461, 443, 442), (449, 450, 428, 427), (435, 455, 456), (461, 462, 444, 443), (484, 471, 470, 483), (436, 456, 457), (465, 447, 446, 464), (461, 460, 475), (476, 464, 463, 462), (453, 469, 470), (473, 458, 457, 472), (448, 447, 465), (471, 455, 454, 470), (448, 465, 466), (446, 463, 464), (472, 457, 456, 471), (449, 448, 466), (449, 466, 467), (456, 455, 471), (460, 459, 474), (480, 467, 466, 479), (450, 467, 468), (485, 472, 471, 484), (467, 480, 481), (476, 488, 489), (477, 464, 476, 489), (468, 467, 481), (482, 469, 468, 481), (486, 487, 474, 473), (478, 465, 464, 477), (469, 482, 483), (487, 488, 475, 474), (493, 480, 479, 492), (504, 520, 521), (484, 498, 499), (494, 481, 480, 493), (506, 489, 488, 505), (499, 500, 485, 484), (500, 501, 486, 485), (481, 494, 495), (497, 483, 482, 496), (482, 481, 495), (477, 506, 490), (482, 495, 496), (487, 486, 502), (491, 478, 477, 490), (491, 492, 479, 478), (487, 502, 503), (483, 497, 498), (487, 503, 504), (488, 487, 504), (508, 507, 524, 523, 522, 521, 520, 519, 518, 517, 516, 515, 514, 513, 512, 511, 510, 509), (510, 494, 493, 509), (505, 521, 522), (499, 515, 516), (511, 495, 494, 510), (506, 522, 523), (500, 516, 517), (523, 524, 490, 506), (512, 496, 495, 511), (518, 502, 501, 517), (513, 497, 496, 512), (490, 524, 507), (519, 503, 502, 518), (491, 490, 507), (514, 498, 497, 513), (520, 504, 503, 519), (492, 491, 508), (531, 537, 526, 336), (534, 532, 339, 528), (336, 530, 531), (537, 536, 527, 525), (531, 530, 537), (533, 534, 535), (530, 335, 527, 536), (532, 533, 340, 339), (535, 529, 340, 533), (525, 526, 537), (529, 535, 534), (547, 545, 546, 548), (539, 540, 538), (540, 542, 541), (542, 544, 543), (544, 546, 545), (549, 547, 548, 550), (551, 549, 550, 552), (552, 554, 551), (559, 545, 547, 560), (539, 554, 552, 550, 548, 546, 544, 542, 540), (554, 539, 553), (562, 563, 569), (543, 545, 558), (551, 563, 562), (547, 561, 560), (563, 553, 538, 555), (561, 549, 551, 562), (564, 569, 563, 555), (551, 553, 563), (538, 541, 556), (567, 568, 572), (559, 560, 567), (557, 566, 565), (562, 569, 568), (568, 573, 572), (566, 567, 571), (567, 572, 571), (565, 566, 570), (570, 575, 574), (570, 571, 575), (573, 574, 576)])
me_cylinder.polygons.foreach_set('material_index', [2, 2, 2, 2, 2, 2, 2, 2, 2, 0, 0, 0, 0, 0, 0, 0, 0, 0, 0, 0, 0, 0, 0, 0, 0, 0, 0, 0, 0, 0, 0, 0, 0, 0, 0, 2, 0, 2, 2, 2, 2, 2, 2, 2, 2, 2, 2, 2, 2, 2, 1, 1, 1, 1, 2, 0, 0, 0, 0, 0, 0, 0, 0, 0, 0, 0, 0, 0, 1, 2, 2, 2, 2, 2, 2, 2, 2, 2, 2, 2, 3, 3, 3, 3, 3, 3, 3, 3, 3, 3, 3, 3, 3, 3, 3, 3, 3, 3, 3, 3, 3, 3, 3, 3, 3, 3, 3, 3, 3, 3, 3, 3, 3, 3, 3, 3, 3, 3, 3, 3, 3, 3, 3, 3, 3, 3, 3, 3, 3, 3, 3, 3, 3, 3, 3, 3, 3, 3, 3, 3, 3, 3, 3, 3, 3, 3, 3, 3, 3, 3, 3, 3, 3, 3, 3, 3, 3, 3, 3, 3, 4, 2, 2, 2, 2, 2, 2, 0, 4, 4, 4, 4, 4, 4, 4, 0, 0, 0, 0, 0, 0, 0, 0, 0, 0, 2, 2, 2, 2, 2, 2, 2, 2, 2, 2, 2, 2, 2, 2, 0, 0, 0, 0, 0, 0, 0, 0, 0, 0, 0, 0, 0, 2, 2, 2, 2, 2, 2, 2, 2, 2, 2, 2, 2, 2, 2, 0, 0, 0, 0, 0, 0, 0, 0, 0, 0, 0, 0, 2, 2, 2, 2, 2, 2, 2, 2, 2, 2, 2, 2, 2, 2, 2, 2, 2, 0, 0, 0, 0, 0, 0, 0, 0, 0, 0, 2, 2, 2, 2, 2, 2, 2, 2, 2, 1, 1, 2, 0, 0, 0, 0, 0, 0, 0, 0, 0, 0, 0, 2, 2, 2, 2, 2, 2, 2, 2, 2, 1, 1, 1, 1, 1, 0, 0, 0, 0, 0, 2, 2, 2, 2, 2, 2, 1, 2, 2, 2, 2, 2, 2, 2, 2, 2, 2, 2, 2, 2, 0, 2, 0, 0, 2, 0, 0, 0, 0, 0, 0, 0, 0, 0, 0, 0, 0, 0, 0, 0, 0, 0, 2, 0, 2, 2, 2, 2, 2, 2, 2, 2, 2, 2, 2, 2, 2, 2, 2, 2, 2, 2, 2, 2, 2, 2, 2, 2, 2, 2, 2, 2, 2, 2, 2, 2, 2, 2, 2, 2, 2, 2, 2, 0, 0, 0, 0, 0, 0, 0, 0, 0, 0, 0, 0, 0, 0, 0, 0, 0, 0, 0, 0, 0, 0, 0, 0, 0, 0, 0, 0, 2, 2, 2, 2, 2, 2, 2, 2, 2, 2, 2, 2, 2, 2, 2, 2, 2, 2, 2, 2, 0, 2, 2, 0, 0, 1, 0, 0, 1, 0, 0, 0, 0, 0, 0, 0, 0, 0, 0, 0, 0, 0, 0, 0, 0, 2, 0, 0, 0, 0, 0, 0, 0, 0, 0, 0, 1, 0, 1, 0, 1, 0, 2, 2, 2, 2, 2, 2, 2, 2, 2, 2, 2, 2, 2, 2, 2, 2, 2, 2, 2, 2, 2, 2, 2, 2, 2, 2, 2, 2, 2, 2, 2, 2, 2, 2, 2, 2, 2, 2, 2, 2, 2, 2, 2, 2, 2, 2, 2, 2, 2, 2, 2, 2, 2, 2, 2, 2, 2, 2, 2, 2, 2, 2, 2, 2, 2, 2, 2, 2, 4, 2, 4, 4, 4, 4, 4, 4, 4, 4, 4, 4, 4, 4, 4, 4, 4, 4, 4, 4, 4, 4, 2, 4, 4, 4, 0, 0, 0, 0, 0, 0, 0, 0, 0, 0, 0, 0, 0, 0, 0, 0, 0, 0, 0, 0, 0, 0, 0, 0, 0, 0, 0, 2, 2, 2, 2, 2, 2, 2, 2, 2, 2, 2, 2, 2, 2, 2, 2, 2, 2, 2, 2, 2, 0, 0, 0, 0, 0, 0, 0, 0, 0, 0, 0, 0, 0, 0, 0, 0, 0, 0, 0, 0, 0, 0, 2, 2, 2, 2, 2, 2, 2, 2, 2, 2, 2, 2, 2, 2, 2, 2, 2, 0, 2, 2, 0, 0, 0, 0, 0, 0, 0, 0, 0, 0, 0, 0, 0, 0, 0, 0, 0, 0, 0, 0, 0, 0, 2, 2, 2, 2, 2, 2, 2, 2, 2, 2, 2, 2, 2, 2, 2, 2, 2, 2, 2, 2, 0, 2, 2, 2, 2, 2, 2, 2, 2, 2, 2, 2, 2, 2, 2, 2, 0, 2, 0, 0, 0, 0, 0, 0, 0, 0, 0, 0, 0, 2, 0, 0, 0, 0, 0, 0, 0, 0, 0, 0, 0, 0, 0, 0, 0, 0, 0, 4, 2, 2, 2, 2, 2, 2, 2, 2, 2, 2, 2, 2, 2, 2, 2, 2, 2, 2, 2, 2, 1, 1, 2, 2, 2, 2, 2, 0, 0, 0, 0, 0, 0, 0, 0, 0, 0, 0, 2, 0, 0, 0, 0, 0, 2, 0, 0, 1, 2, 2, 2, 1, 1, 1, 1, 0, 0, 0])
me_cylinder.materials.append(mat_material_001)
me_cylinder.materials.append(mat_material_002)
me_cylinder.materials.append(mat_material_003)
me_cylinder.materials.append(mat_material_004)
me_cylinder.materials.append(mat_material_005)
me_cylinder.use_remesh_preserve_volume = False
me_cylinder.use_remesh_preserve_attributes = False
me_cylinder.use_mirror_vertex_groups = False
me_cylinder.update()

# ---- objects
ob_cylinder = bpy.data.objects.new('Cylinder', me_cylinder)
ob_lamp = bpy.data.objects.new('Lamp', light_lamp)
ob_camera = bpy.data.objects.new('Camera', cam_camera)

# ---- transforms, parenting, visibility, modifiers, constraints
ob_cylinder.location = (0.0, -1.59, 0.0)
ob_cylinder.rotation_euler = (4.35, -3.064, 0.3006)
ob_cylinder.lineart.crease_threshold = 0.0
ob_lamp.location = (5.865, -0.191, 4.449)
ob_lamp.rotation_euler = (0.6503, 0.05522, 1.866)
ob_lamp.lock_rotations_4d = False
ob_lamp.empty_display_type = 'ARROWS'
ob_lamp.color = (0.0, 0.0, 0.0, 0.0)
ob_lamp.lineart.crease_threshold = 0.0
ob_camera.location = (7.481, -6.508, 5.344)
ob_camera.rotation_euler = (1.109, 0.0, 0.8149)
ob_camera.lock_rotations_4d = False
ob_camera.empty_display_type = 'ARROWS'
ob_camera.color = (0.0, 0.0, 0.0, 0.0)
ob_camera.display_type = 'WIRE'
ob_camera.lineart.crease_threshold = 0.0

# ---- collection membership
col_collection_1.objects.link(ob_cylinder)
col_collection_1.objects.link(ob_lamp)
col_collection_1.objects.link(ob_camera)

# ---- scene / render settings (as saved in the file)
scene.camera = ob_camera
scene.frame_start = 1; scene.frame_end = 250; scene.frame_set(1)
scene.render.engine = 'BLENDER_EEVEE_NEXT'
scene.render.resolution_percentage = 50
scene.render.dither_intensity = 0.0
scene.cycles.use_denoising = False
scene.cycles.samples = 128
scene.cycles.sampling_pattern = 'TABULATED_SOBOL'
scene.cycles.use_adaptive_sampling = False
scene.cycles.use_light_tree = False
scene.cycles.blur_glossy = 0.0
scene.cycles.sample_clamp_indirect = 0.0
scene.view_settings.view_transform = 'Standard'
bpy.context.view_layer.update()
